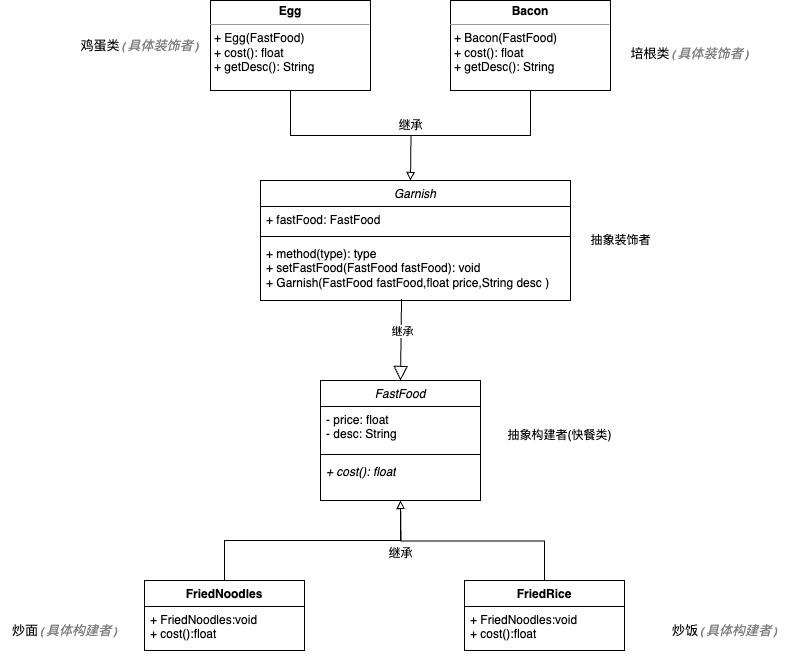

The diagram above was exported from draw.io. Its source (the exported page's mxGraphModel, read from the mxfile embedded in the PNG):
<mxGraphModel dx="1026" dy="659" grid="1" gridSize="10" guides="1" tooltips="1" connect="1" arrows="1" fold="1" page="1" pageScale="1" pageWidth="1169" pageHeight="1654" math="0" shadow="0">
  <root>
    <mxCell id="0" />
    <mxCell id="1" parent="0" />
    <mxCell id="cZiDSBGv777P6gH3rc7M-1" value="&lt;i style=&quot;font-weight: normal;&quot;&gt;FastFood&lt;/i&gt;" style="swimlane;fontStyle=1;align=center;verticalAlign=top;childLayout=stackLayout;horizontal=1;startSize=26;horizontalStack=0;resizeParent=1;resizeParentMax=0;resizeLast=0;collapsible=1;marginBottom=0;whiteSpace=wrap;html=1;" vertex="1" parent="1">
      <mxGeometry x="450" y="500" width="160" height="120" as="geometry" />
    </mxCell>
    <mxCell id="cZiDSBGv777P6gH3rc7M-2" value="- price: float&lt;br&gt;- desc: String&amp;nbsp;" style="text;strokeColor=none;fillColor=none;align=left;verticalAlign=top;spacingLeft=4;spacingRight=4;overflow=hidden;rotatable=0;points=[[0,0.5],[1,0.5]];portConstraint=eastwest;whiteSpace=wrap;html=1;" vertex="1" parent="cZiDSBGv777P6gH3rc7M-1">
      <mxGeometry y="26" width="160" height="44" as="geometry" />
    </mxCell>
    <mxCell id="cZiDSBGv777P6gH3rc7M-3" value="" style="line;strokeWidth=1;fillColor=none;align=left;verticalAlign=middle;spacingTop=-1;spacingLeft=3;spacingRight=3;rotatable=0;labelPosition=right;points=[];portConstraint=eastwest;strokeColor=inherit;" vertex="1" parent="cZiDSBGv777P6gH3rc7M-1">
      <mxGeometry y="70" width="160" height="8" as="geometry" />
    </mxCell>
    <mxCell id="cZiDSBGv777P6gH3rc7M-4" value="&lt;i&gt;+ cost(): float&lt;br&gt;&lt;/i&gt;" style="text;strokeColor=none;fillColor=none;align=left;verticalAlign=top;spacingLeft=4;spacingRight=4;overflow=hidden;rotatable=0;points=[[0,0.5],[1,0.5]];portConstraint=eastwest;whiteSpace=wrap;html=1;" vertex="1" parent="cZiDSBGv777P6gH3rc7M-1">
      <mxGeometry y="78" width="160" height="42" as="geometry" />
    </mxCell>
    <mxCell id="cZiDSBGv777P6gH3rc7M-5" value="抽象构建者(快餐类)" style="text;html=1;align=center;verticalAlign=middle;resizable=0;points=[];autosize=1;strokeColor=none;fillColor=none;" vertex="1" parent="1">
      <mxGeometry x="624" y="540" width="130" height="30" as="geometry" />
    </mxCell>
    <mxCell id="cZiDSBGv777P6gH3rc7M-9" value="&lt;pre style=&quot;background-color: rgb(255, 255, 255); font-family: Menlo-Regular, monospace; font-size: 9.8pt;&quot;&gt;炒面&lt;span style=&quot;color:#808080;font-style:italic;font-family:'JetBrains Mono',monospace;&quot;&gt;(&lt;/span&gt;&lt;span style=&quot;color:#808080;font-style:italic;&quot;&gt;具体构建者&lt;/span&gt;&lt;span style=&quot;color:#808080;font-style:italic;font-family:'JetBrains Mono',monospace;&quot;&gt;)&lt;/span&gt;&lt;/pre&gt;" style="text;html=1;align=center;verticalAlign=middle;resizable=0;points=[];autosize=1;strokeColor=none;fillColor=none;" vertex="1" parent="1">
      <mxGeometry x="130" y="720" width="130" height="60" as="geometry" />
    </mxCell>
    <mxCell id="cZiDSBGv777P6gH3rc7M-10" value="&lt;pre style=&quot;background-color: rgb(255, 255, 255); font-family: Menlo-Regular, monospace; font-size: 9.8pt;&quot;&gt;炒饭&lt;span style=&quot;color:#808080;font-style:italic;font-family:'JetBrains Mono',monospace;&quot;&gt;(&lt;/span&gt;&lt;span style=&quot;color:#808080;font-style:italic;&quot;&gt;具体构建者&lt;/span&gt;&lt;span style=&quot;color:#808080;font-style:italic;font-family:'JetBrains Mono',monospace;&quot;&gt;)&lt;/span&gt;&lt;/pre&gt;" style="text;html=1;align=center;verticalAlign=middle;resizable=0;points=[];autosize=1;strokeColor=none;fillColor=none;" vertex="1" parent="1">
      <mxGeometry x="790" y="720" width="130" height="60" as="geometry" />
    </mxCell>
    <mxCell id="cZiDSBGv777P6gH3rc7M-49" style="edgeStyle=orthogonalEdgeStyle;rounded=0;orthogonalLoop=1;jettySize=auto;html=1;exitX=0.5;exitY=0;exitDx=0;exitDy=0;entryX=0.5;entryY=1;entryDx=0;entryDy=0;entryPerimeter=0;endArrow=block;endFill=0;" edge="1" parent="1" source="cZiDSBGv777P6gH3rc7M-13" target="cZiDSBGv777P6gH3rc7M-4">
      <mxGeometry relative="1" as="geometry" />
    </mxCell>
    <mxCell id="cZiDSBGv777P6gH3rc7M-13" value="&lt;b style=&quot;border-color: var(--border-color);&quot;&gt;FriedNoodles&lt;/b&gt;" style="swimlane;fontStyle=1;align=center;verticalAlign=top;childLayout=stackLayout;horizontal=1;startSize=26;horizontalStack=0;resizeParent=1;resizeParentMax=0;resizeLast=0;collapsible=1;marginBottom=0;whiteSpace=wrap;html=1;" vertex="1" parent="1">
      <mxGeometry x="274" y="700" width="160" height="70" as="geometry" />
    </mxCell>
    <mxCell id="cZiDSBGv777P6gH3rc7M-16" value="+ FriedNoodles:void&lt;br&gt;+ cost():float&amp;nbsp;" style="text;strokeColor=none;fillColor=none;align=left;verticalAlign=top;spacingLeft=4;spacingRight=4;overflow=hidden;rotatable=0;points=[[0,0.5],[1,0.5]];portConstraint=eastwest;whiteSpace=wrap;html=1;" vertex="1" parent="cZiDSBGv777P6gH3rc7M-13">
      <mxGeometry y="26" width="160" height="44" as="geometry" />
    </mxCell>
    <mxCell id="cZiDSBGv777P6gH3rc7M-50" style="edgeStyle=orthogonalEdgeStyle;rounded=0;orthogonalLoop=1;jettySize=auto;html=1;exitX=0.5;exitY=0;exitDx=0;exitDy=0;endArrow=block;endFill=0;" edge="1" parent="1" source="cZiDSBGv777P6gH3rc7M-17">
      <mxGeometry relative="1" as="geometry">
        <mxPoint x="530" y="620" as="targetPoint" />
      </mxGeometry>
    </mxCell>
    <mxCell id="cZiDSBGv777P6gH3rc7M-17" value="&lt;b style=&quot;border-color: var(--border-color);&quot;&gt;FriedRice&lt;/b&gt;" style="swimlane;fontStyle=1;align=center;verticalAlign=top;childLayout=stackLayout;horizontal=1;startSize=26;horizontalStack=0;resizeParent=1;resizeParentMax=0;resizeLast=0;collapsible=1;marginBottom=0;whiteSpace=wrap;html=1;" vertex="1" parent="1">
      <mxGeometry x="594" y="700" width="160" height="70" as="geometry" />
    </mxCell>
    <mxCell id="cZiDSBGv777P6gH3rc7M-18" value="+ FriedNoodles:void&lt;br&gt;+ cost():float&amp;nbsp;" style="text;strokeColor=none;fillColor=none;align=left;verticalAlign=top;spacingLeft=4;spacingRight=4;overflow=hidden;rotatable=0;points=[[0,0.5],[1,0.5]];portConstraint=eastwest;whiteSpace=wrap;html=1;" vertex="1" parent="cZiDSBGv777P6gH3rc7M-17">
      <mxGeometry y="26" width="160" height="44" as="geometry" />
    </mxCell>
    <mxCell id="cZiDSBGv777P6gH3rc7M-19" value="&lt;i style=&quot;font-weight: normal;&quot;&gt;Garnish&lt;/i&gt;" style="swimlane;fontStyle=1;align=center;verticalAlign=top;childLayout=stackLayout;horizontal=1;startSize=26;horizontalStack=0;resizeParent=1;resizeParentMax=0;resizeLast=0;collapsible=1;marginBottom=0;whiteSpace=wrap;html=1;" vertex="1" parent="1">
      <mxGeometry x="390" y="300" width="310" height="120" as="geometry" />
    </mxCell>
    <mxCell id="cZiDSBGv777P6gH3rc7M-20" value="+ f&lt;span style=&quot;border-color: var(--border-color); text-align: center;&quot;&gt;astFood&lt;/span&gt;:&amp;nbsp;&lt;span style=&quot;border-color: var(--border-color); text-align: center;&quot;&gt;FastFood&lt;/span&gt;" style="text;strokeColor=none;fillColor=none;align=left;verticalAlign=top;spacingLeft=4;spacingRight=4;overflow=hidden;rotatable=0;points=[[0,0.5],[1,0.5]];portConstraint=eastwest;whiteSpace=wrap;html=1;" vertex="1" parent="cZiDSBGv777P6gH3rc7M-19">
      <mxGeometry y="26" width="310" height="26" as="geometry" />
    </mxCell>
    <mxCell id="cZiDSBGv777P6gH3rc7M-21" value="" style="line;strokeWidth=1;fillColor=none;align=left;verticalAlign=middle;spacingTop=-1;spacingLeft=3;spacingRight=3;rotatable=0;labelPosition=right;points=[];portConstraint=eastwest;strokeColor=inherit;" vertex="1" parent="cZiDSBGv777P6gH3rc7M-19">
      <mxGeometry y="52" width="310" height="8" as="geometry" />
    </mxCell>
    <mxCell id="cZiDSBGv777P6gH3rc7M-22" value="+ method(type): type&lt;br&gt;+ setFastFood(FastFood fastFood): void&lt;br&gt;+ Garnish(FastFood fastFood,float price,String desc )" style="text;strokeColor=none;fillColor=none;align=left;verticalAlign=top;spacingLeft=4;spacingRight=4;overflow=hidden;rotatable=0;points=[[0,0.5],[1,0.5]];portConstraint=eastwest;whiteSpace=wrap;html=1;" vertex="1" parent="cZiDSBGv777P6gH3rc7M-19">
      <mxGeometry y="60" width="310" height="60" as="geometry" />
    </mxCell>
    <mxCell id="cZiDSBGv777P6gH3rc7M-47" style="edgeStyle=orthogonalEdgeStyle;rounded=0;orthogonalLoop=1;jettySize=auto;html=1;exitX=0.5;exitY=1;exitDx=0;exitDy=0;endArrow=block;endFill=0;" edge="1" parent="1" source="cZiDSBGv777P6gH3rc7M-37">
      <mxGeometry relative="1" as="geometry">
        <mxPoint x="540" y="300" as="targetPoint" />
      </mxGeometry>
    </mxCell>
    <mxCell id="cZiDSBGv777P6gH3rc7M-37" value="&lt;p style=&quot;margin:0px;margin-top:4px;text-align:center;&quot;&gt;&lt;b&gt;Egg&lt;/b&gt;&lt;/p&gt;&lt;hr size=&quot;1&quot;&gt;&lt;p style=&quot;margin:0px;margin-left:4px;&quot;&gt;+ Egg(FastFood)&lt;/p&gt;&lt;p style=&quot;margin:0px;margin-left:4px;&quot;&gt;+ cost(): float&lt;/p&gt;&lt;p style=&quot;margin:0px;margin-left:4px;&quot;&gt;+ getDesc(): String&lt;/p&gt;" style="verticalAlign=top;align=left;overflow=fill;fontSize=12;fontFamily=Helvetica;html=1;whiteSpace=wrap;" vertex="1" parent="1">
      <mxGeometry x="340" y="120" width="160" height="90" as="geometry" />
    </mxCell>
    <mxCell id="cZiDSBGv777P6gH3rc7M-42" style="edgeStyle=orthogonalEdgeStyle;rounded=0;orthogonalLoop=1;jettySize=auto;html=1;exitX=0.5;exitY=1;exitDx=0;exitDy=0;endArrow=block;endFill=0;" edge="1" parent="1" source="cZiDSBGv777P6gH3rc7M-38">
      <mxGeometry relative="1" as="geometry">
        <mxPoint x="540" y="300" as="targetPoint" />
      </mxGeometry>
    </mxCell>
    <mxCell id="cZiDSBGv777P6gH3rc7M-38" value="&lt;p style=&quot;margin:0px;margin-top:4px;text-align:center;&quot;&gt;&lt;b style=&quot;border-color: var(--border-color);&quot;&gt;Bacon&lt;/b&gt;&lt;br&gt;&lt;/p&gt;&lt;hr size=&quot;1&quot;&gt;&lt;p style=&quot;margin:0px;margin-left:4px;&quot;&gt;+ Bacon(FastFood)&lt;/p&gt;&lt;p style=&quot;margin:0px;margin-left:4px;&quot;&gt;+ cost(): float&lt;/p&gt;&lt;p style=&quot;margin:0px;margin-left:4px;&quot;&gt;+ getDesc(): String&lt;/p&gt;" style="verticalAlign=top;align=left;overflow=fill;fontSize=12;fontFamily=Helvetica;html=1;whiteSpace=wrap;" vertex="1" parent="1">
      <mxGeometry x="580" y="120" width="160" height="90" as="geometry" />
    </mxCell>
    <mxCell id="cZiDSBGv777P6gH3rc7M-39" value="&lt;pre style=&quot;background-color: rgb(255, 255, 255); font-family: Menlo-Regular, monospace; font-size: 9.8pt;&quot;&gt;培根类&lt;span style=&quot;color:#808080;font-style:italic;font-family:'JetBrains Mono',monospace;&quot;&gt;(&lt;/span&gt;&lt;span style=&quot;color:#808080;font-style:italic;&quot;&gt;具体装饰者&lt;/span&gt;&lt;span style=&quot;color:#808080;font-style:italic;font-family:'JetBrains Mono',monospace;&quot;&gt;)&lt;/span&gt;&lt;/pre&gt;" style="text;html=1;align=center;verticalAlign=middle;resizable=0;points=[];autosize=1;strokeColor=none;fillColor=none;" vertex="1" parent="1">
      <mxGeometry x="750" y="143" width="140" height="60" as="geometry" />
    </mxCell>
    <mxCell id="cZiDSBGv777P6gH3rc7M-40" value="&lt;pre style=&quot;background-color: rgb(255, 255, 255); font-family: Menlo-Regular, monospace; font-size: 9.8pt;&quot;&gt;鸡蛋类&lt;span style=&quot;color:#808080;font-style:italic;font-family:'JetBrains Mono',monospace;&quot;&gt;(&lt;/span&gt;&lt;span style=&quot;color:#808080;font-style:italic;&quot;&gt;具体装饰者&lt;/span&gt;&lt;span style=&quot;color:#808080;font-style:italic;font-family:'JetBrains Mono',monospace;&quot;&gt;)&lt;/span&gt;&lt;/pre&gt;" style="text;html=1;align=center;verticalAlign=middle;resizable=0;points=[];autosize=1;strokeColor=none;fillColor=none;" vertex="1" parent="1">
      <mxGeometry x="200" y="135" width="140" height="60" as="geometry" />
    </mxCell>
    <mxCell id="cZiDSBGv777P6gH3rc7M-48" value="继承" style="text;html=1;align=center;verticalAlign=middle;resizable=0;points=[];autosize=1;strokeColor=none;fillColor=none;" vertex="1" parent="1">
      <mxGeometry x="515" y="230" width="50" height="30" as="geometry" />
    </mxCell>
    <mxCell id="cZiDSBGv777P6gH3rc7M-51" value="继承" style="text;html=1;align=center;verticalAlign=middle;resizable=0;points=[];autosize=1;strokeColor=none;fillColor=none;" vertex="1" parent="1">
      <mxGeometry x="505" y="658" width="50" height="30" as="geometry" />
    </mxCell>
    <mxCell id="cZiDSBGv777P6gH3rc7M-52" value="" style="endArrow=block;endFill=0;endSize=12;html=1;rounded=0;exitX=0.455;exitY=0.975;exitDx=0;exitDy=0;exitPerimeter=0;entryX=0.5;entryY=0;entryDx=0;entryDy=0;" edge="1" parent="1" source="cZiDSBGv777P6gH3rc7M-22" target="cZiDSBGv777P6gH3rc7M-1">
      <mxGeometry width="160" relative="1" as="geometry">
        <mxPoint x="440" y="480" as="sourcePoint" />
        <mxPoint x="600" y="480" as="targetPoint" />
      </mxGeometry>
    </mxCell>
    <mxCell id="cZiDSBGv777P6gH3rc7M-53" value="继承" style="edgeLabel;html=1;align=center;verticalAlign=middle;resizable=0;points=[];" vertex="1" connectable="0" parent="cZiDSBGv777P6gH3rc7M-52">
      <mxGeometry x="-0.2152" y="1" relative="1" as="geometry">
        <mxPoint as="offset" />
      </mxGeometry>
    </mxCell>
    <mxCell id="cZiDSBGv777P6gH3rc7M-54" value="抽象装饰者" style="text;html=1;align=center;verticalAlign=middle;resizable=0;points=[];autosize=1;strokeColor=none;fillColor=none;" vertex="1" parent="1">
      <mxGeometry x="710" y="345" width="80" height="30" as="geometry" />
    </mxCell>
  </root>
</mxGraphModel>